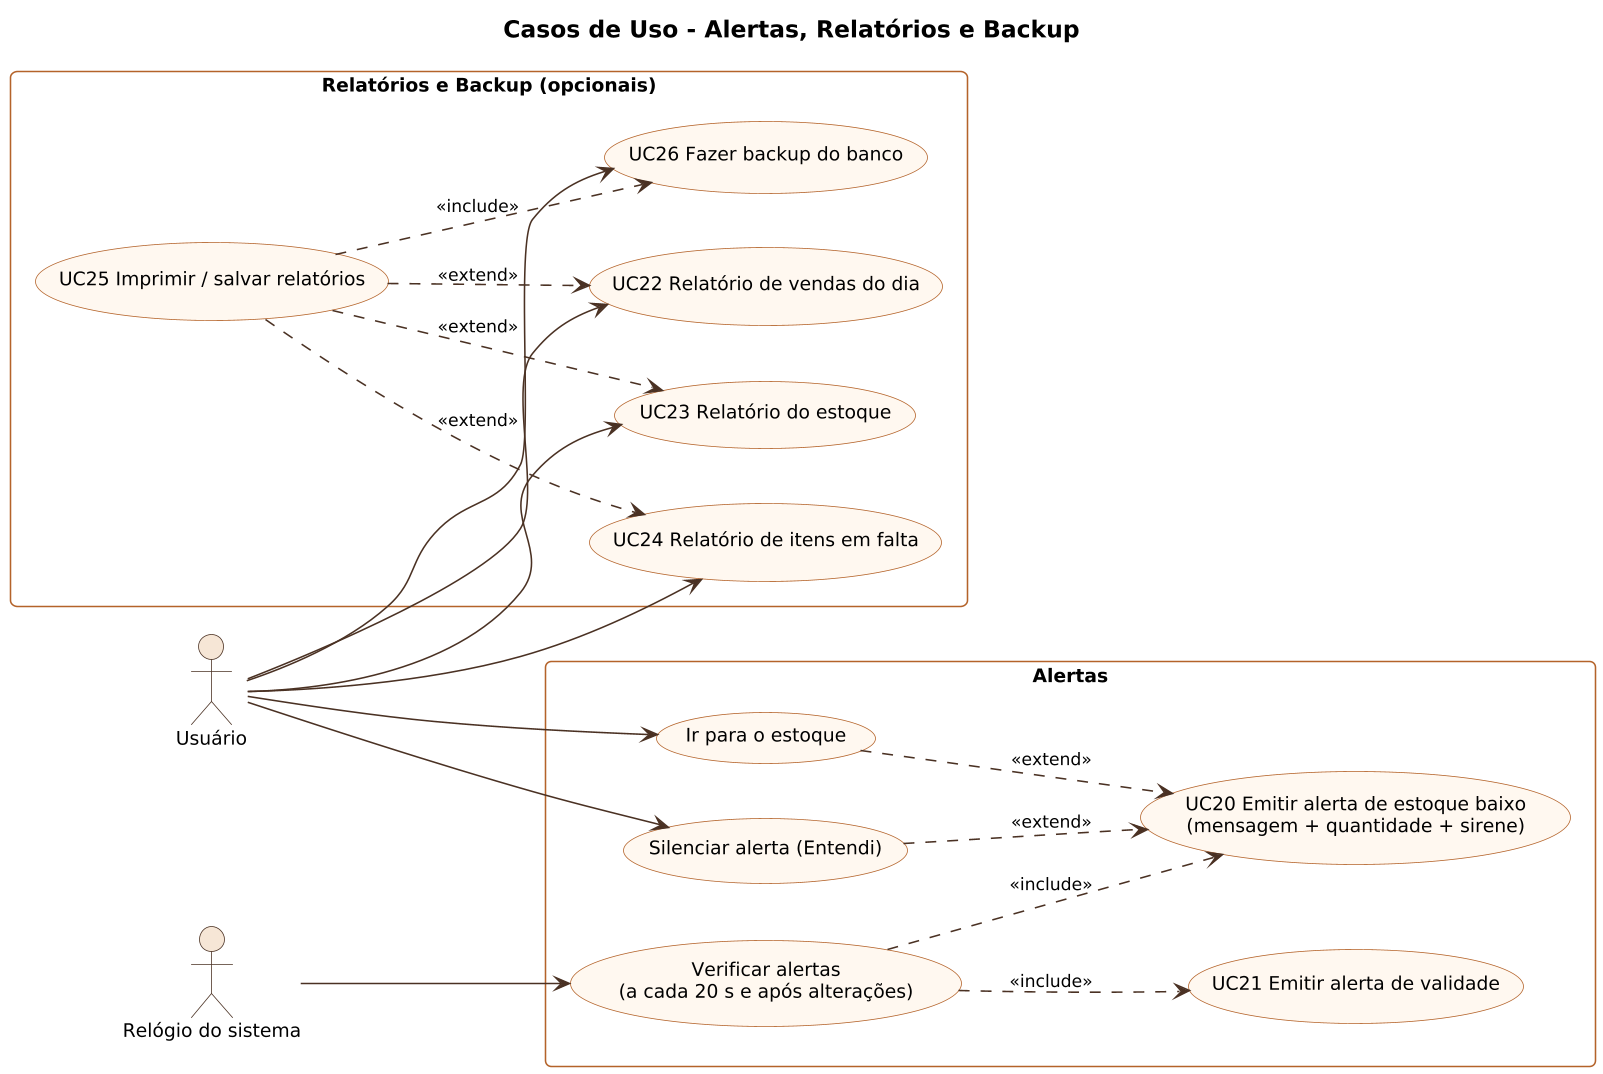

The diagram above was rendered by PlantUML. Its source (embedded in the PNG):
@startuml
!include _estilo.iuml
title Casos de Uso - Alertas, Relatórios e Backup
left to right direction
actor "Usuário" as U
actor "Relógio do sistema" as T
rectangle "Alertas" {
  usecase "UC20 Emitir alerta de estoque baixo\n(mensagem + quantidade + sirene)" as UC20
  usecase "UC21 Emitir alerta de validade" as UC21
  usecase "Verificar alertas\n(a cada 20 s e após alterações)" as VA
  usecase "Silenciar alerta (Entendi)" as SIL
  usecase "Ir para o estoque" as VER
}
rectangle "Relatórios e Backup (opcionais)" {
  usecase "UC22 Relatório de vendas do dia" as UC22
  usecase "UC23 Relatório do estoque" as UC23
  usecase "UC24 Relatório de itens em falta" as UC24
  usecase "UC25 Imprimir / salvar relatórios" as UC25
  usecase "UC26 Fazer backup do banco" as UC26
}
T --> VA
VA ..> UC20 : <<include>>
VA ..> UC21 : <<include>>
U --> SIL
U --> VER
SIL ..> UC20 : <<extend>>
VER ..> UC20 : <<extend>>
U --> UC22
U --> UC23
U --> UC24
U --> UC26
UC25 ..> UC22 : <<extend>>
UC25 ..> UC23 : <<extend>>
UC25 ..> UC24 : <<extend>>
UC25 ..> UC26 : <<include>>
@enduml